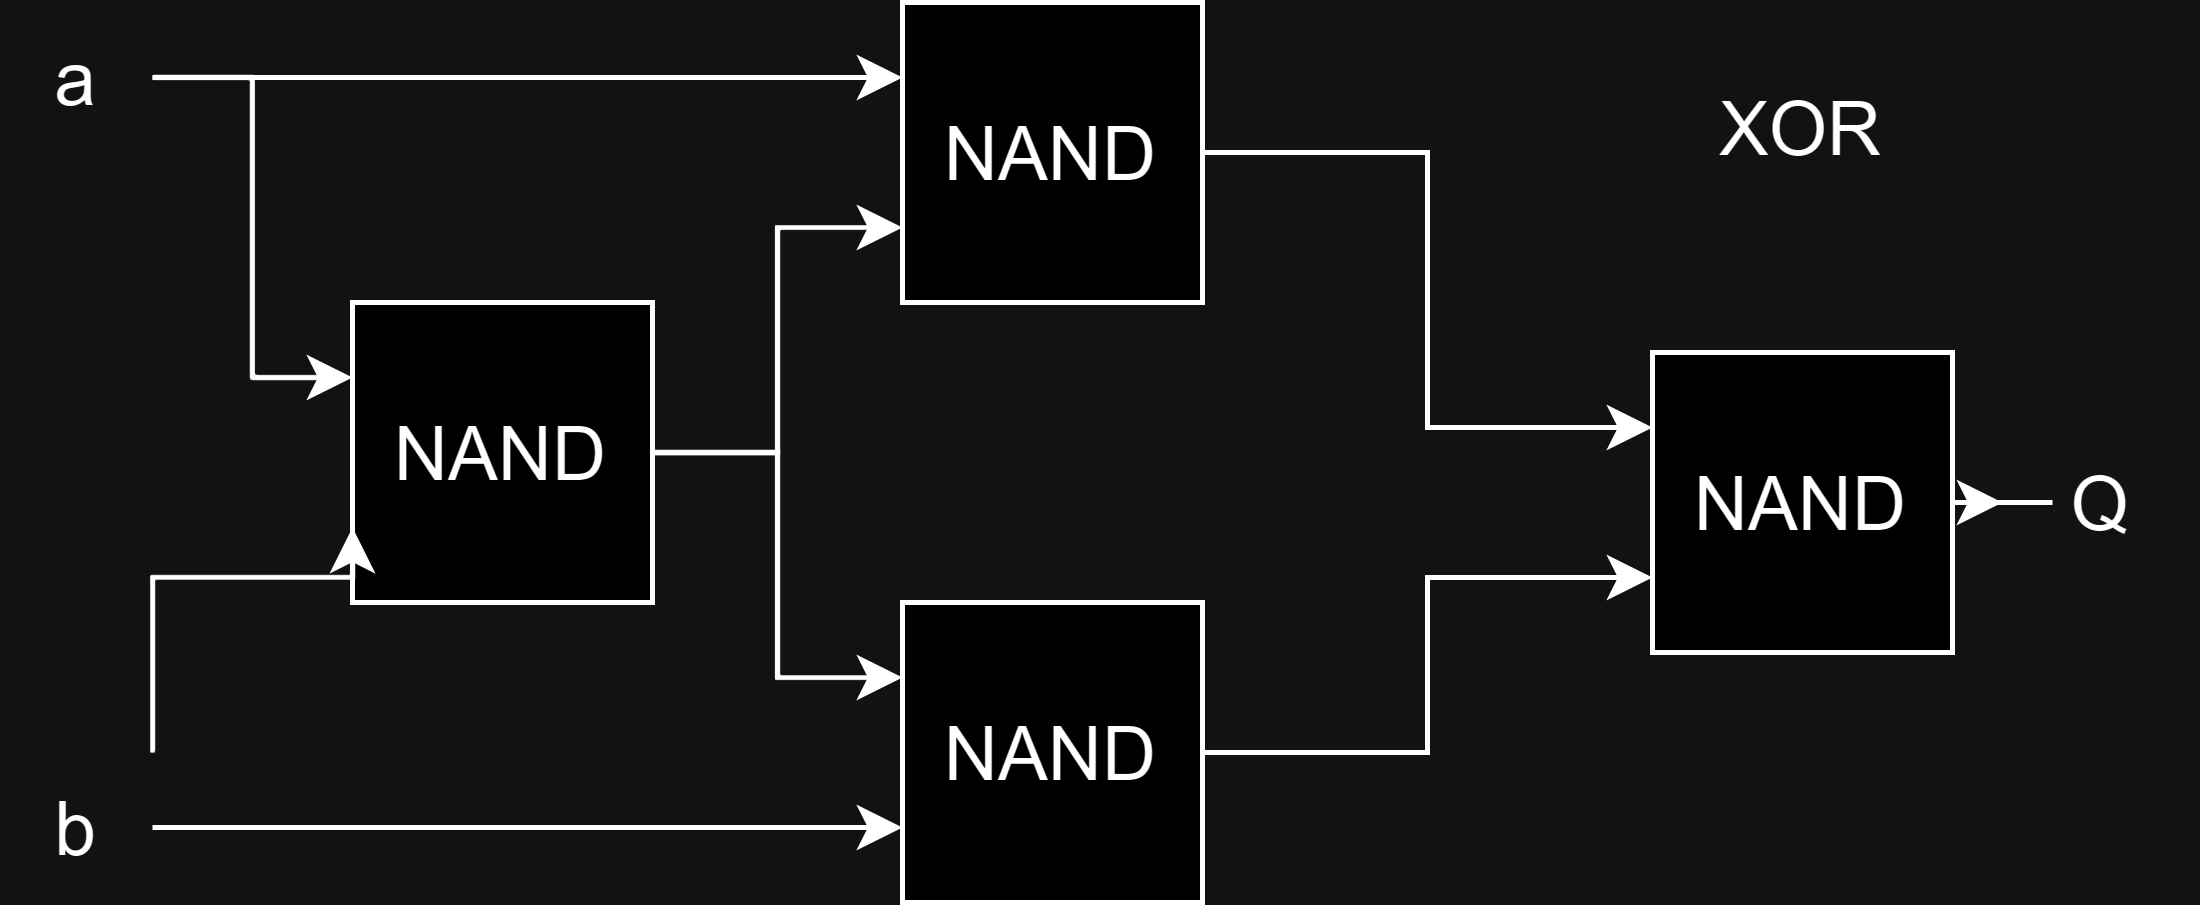

The diagram above was exported from draw.io. Its source (the exported page's mxGraphModel, read from the mxfile embedded in the PNG):
<mxGraphModel dx="786" dy="471" grid="1" gridSize="10" guides="1" tooltips="1" connect="1" arrows="1" fold="1" page="1" pageScale="1" pageWidth="1654" pageHeight="2336" math="0" shadow="0">
  <root>
    <mxCell id="0" />
    <mxCell id="1" parent="0" />
    <mxCell id="lAOhzrmlT9keA8tA93Ld-7" style="edgeStyle=orthogonalEdgeStyle;rounded=0;orthogonalLoop=1;jettySize=auto;html=1;entryX=0;entryY=0.25;entryDx=0;entryDy=0;" edge="1" parent="1" source="lAOhzrmlT9keA8tA93Ld-1" target="lAOhzrmlT9keA8tA93Ld-3">
      <mxGeometry relative="1" as="geometry" />
    </mxCell>
    <mxCell id="lAOhzrmlT9keA8tA93Ld-1" value="&lt;font style=&quot;font-size: 15px;&quot;&gt;NAND&lt;/font&gt;" style="whiteSpace=wrap;html=1;aspect=fixed;" vertex="1" parent="1">
      <mxGeometry x="350" y="100" width="60" height="60" as="geometry" />
    </mxCell>
    <mxCell id="lAOhzrmlT9keA8tA93Ld-8" style="edgeStyle=orthogonalEdgeStyle;rounded=0;orthogonalLoop=1;jettySize=auto;html=1;entryX=0;entryY=0.75;entryDx=0;entryDy=0;" edge="1" parent="1" source="lAOhzrmlT9keA8tA93Ld-2" target="lAOhzrmlT9keA8tA93Ld-3">
      <mxGeometry relative="1" as="geometry" />
    </mxCell>
    <mxCell id="lAOhzrmlT9keA8tA93Ld-2" value="&lt;font style=&quot;font-size: 15px;&quot;&gt;NAND&lt;/font&gt;" style="whiteSpace=wrap;html=1;aspect=fixed;" vertex="1" parent="1">
      <mxGeometry x="350" y="220" width="60" height="60" as="geometry" />
    </mxCell>
    <mxCell id="lAOhzrmlT9keA8tA93Ld-26" style="edgeStyle=orthogonalEdgeStyle;rounded=0;orthogonalLoop=1;jettySize=auto;html=1;" edge="1" parent="1" source="lAOhzrmlT9keA8tA93Ld-3" target="lAOhzrmlT9keA8tA93Ld-27">
      <mxGeometry relative="1" as="geometry">
        <mxPoint x="600" y="200" as="targetPoint" />
      </mxGeometry>
    </mxCell>
    <mxCell id="lAOhzrmlT9keA8tA93Ld-3" value="&lt;font style=&quot;font-size: 15px;&quot;&gt;NAND&lt;/font&gt;" style="whiteSpace=wrap;html=1;aspect=fixed;" vertex="1" parent="1">
      <mxGeometry x="500" y="170" width="60" height="60" as="geometry" />
    </mxCell>
    <mxCell id="lAOhzrmlT9keA8tA93Ld-18" style="edgeStyle=orthogonalEdgeStyle;rounded=0;orthogonalLoop=1;jettySize=auto;html=1;entryX=0;entryY=0.75;entryDx=0;entryDy=0;" edge="1" parent="1" source="lAOhzrmlT9keA8tA93Ld-16" target="lAOhzrmlT9keA8tA93Ld-1">
      <mxGeometry relative="1" as="geometry" />
    </mxCell>
    <mxCell id="lAOhzrmlT9keA8tA93Ld-19" style="edgeStyle=orthogonalEdgeStyle;rounded=0;orthogonalLoop=1;jettySize=auto;html=1;entryX=0;entryY=0.25;entryDx=0;entryDy=0;" edge="1" parent="1" source="lAOhzrmlT9keA8tA93Ld-16" target="lAOhzrmlT9keA8tA93Ld-2">
      <mxGeometry relative="1" as="geometry" />
    </mxCell>
    <mxCell id="lAOhzrmlT9keA8tA93Ld-16" value="&lt;font style=&quot;font-size: 15px;&quot;&gt;NAND&lt;/font&gt;" style="whiteSpace=wrap;html=1;aspect=fixed;" vertex="1" parent="1">
      <mxGeometry x="240" y="160" width="60" height="60" as="geometry" />
    </mxCell>
    <mxCell id="lAOhzrmlT9keA8tA93Ld-22" style="edgeStyle=orthogonalEdgeStyle;rounded=0;orthogonalLoop=1;jettySize=auto;html=1;entryX=0;entryY=0.25;entryDx=0;entryDy=0;" edge="1" parent="1" source="lAOhzrmlT9keA8tA93Ld-20" target="lAOhzrmlT9keA8tA93Ld-1">
      <mxGeometry relative="1" as="geometry" />
    </mxCell>
    <mxCell id="lAOhzrmlT9keA8tA93Ld-24" style="edgeStyle=orthogonalEdgeStyle;rounded=0;orthogonalLoop=1;jettySize=auto;html=1;entryX=0;entryY=0.25;entryDx=0;entryDy=0;" edge="1" parent="1" source="lAOhzrmlT9keA8tA93Ld-20" target="lAOhzrmlT9keA8tA93Ld-16">
      <mxGeometry relative="1" as="geometry" />
    </mxCell>
    <mxCell id="lAOhzrmlT9keA8tA93Ld-20" value="&lt;font style=&quot;font-size: 15px;&quot;&gt;a&lt;/font&gt;" style="text;html=1;strokeColor=none;fillColor=none;align=center;verticalAlign=middle;whiteSpace=wrap;rounded=0;" vertex="1" parent="1">
      <mxGeometry x="170" y="100" width="30" height="30" as="geometry" />
    </mxCell>
    <mxCell id="lAOhzrmlT9keA8tA93Ld-23" style="edgeStyle=orthogonalEdgeStyle;rounded=0;orthogonalLoop=1;jettySize=auto;html=1;entryX=0;entryY=0.75;entryDx=0;entryDy=0;" edge="1" parent="1" source="lAOhzrmlT9keA8tA93Ld-21" target="lAOhzrmlT9keA8tA93Ld-2">
      <mxGeometry relative="1" as="geometry" />
    </mxCell>
    <mxCell id="lAOhzrmlT9keA8tA93Ld-25" style="edgeStyle=orthogonalEdgeStyle;rounded=0;orthogonalLoop=1;jettySize=auto;html=1;entryX=0;entryY=0.75;entryDx=0;entryDy=0;" edge="1" parent="1" source="lAOhzrmlT9keA8tA93Ld-21" target="lAOhzrmlT9keA8tA93Ld-16">
      <mxGeometry relative="1" as="geometry">
        <Array as="points">
          <mxPoint x="200" y="215" />
        </Array>
      </mxGeometry>
    </mxCell>
    <mxCell id="lAOhzrmlT9keA8tA93Ld-21" value="&lt;font style=&quot;font-size: 15px;&quot;&gt;b&lt;/font&gt;" style="text;html=1;strokeColor=none;fillColor=none;align=center;verticalAlign=middle;whiteSpace=wrap;rounded=0;" vertex="1" parent="1">
      <mxGeometry x="170" y="250" width="30" height="30" as="geometry" />
    </mxCell>
    <mxCell id="lAOhzrmlT9keA8tA93Ld-27" value="&lt;font style=&quot;font-size: 15px;&quot;&gt;Q&lt;/font&gt;" style="text;html=1;strokeColor=none;fillColor=none;align=center;verticalAlign=middle;whiteSpace=wrap;rounded=0;" vertex="1" parent="1">
      <mxGeometry x="570" y="185" width="40" height="30" as="geometry" />
    </mxCell>
    <mxCell id="lAOhzrmlT9keA8tA93Ld-28" value="&lt;font style=&quot;font-size: 15px;&quot;&gt;XOR&lt;/font&gt;" style="text;html=1;strokeColor=none;fillColor=none;align=center;verticalAlign=middle;whiteSpace=wrap;rounded=0;" vertex="1" parent="1">
      <mxGeometry x="500" y="110" width="60" height="30" as="geometry" />
    </mxCell>
  </root>
</mxGraphModel>